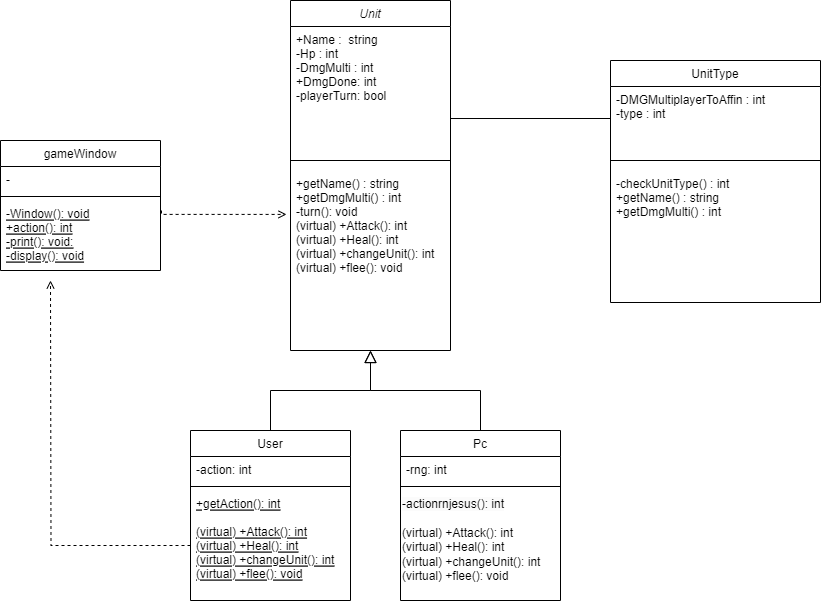

The diagram above was exported from draw.io. Its source (the exported page's mxGraphModel, read from the mxfile embedded in the PNG):
<mxGraphModel dx="1561" dy="1644" grid="1" gridSize="10" guides="1" tooltips="1" connect="1" arrows="1" fold="1" page="1" pageScale="1" pageWidth="827" pageHeight="1169" math="0" shadow="0">
  <root>
    <mxCell id="WIyWlLk6GJQsqaUBKTNV-0" />
    <mxCell id="WIyWlLk6GJQsqaUBKTNV-1" parent="WIyWlLk6GJQsqaUBKTNV-0" />
    <mxCell id="zkfFHV4jXpPFQw0GAbJ--0" value="Unit" style="swimlane;fontStyle=2;align=center;verticalAlign=top;childLayout=stackLayout;horizontal=1;startSize=26;horizontalStack=0;resizeParent=1;resizeLast=0;collapsible=1;marginBottom=0;rounded=0;shadow=0;strokeWidth=1;" parent="WIyWlLk6GJQsqaUBKTNV-1" vertex="1">
      <mxGeometry x="220" y="-70" width="160" height="350" as="geometry">
        <mxRectangle x="230" y="140" width="160" height="26" as="alternateBounds" />
      </mxGeometry>
    </mxCell>
    <mxCell id="zkfFHV4jXpPFQw0GAbJ--1" value="+Name :  string&#10;-Hp : int&#10;-DmgMulti : int&#10;+DmgDone: int&#10;-playerTurn: bool" style="text;align=left;verticalAlign=top;spacingLeft=4;spacingRight=4;overflow=hidden;rotatable=0;points=[[0,0.5],[1,0.5]];portConstraint=eastwest;" parent="zkfFHV4jXpPFQw0GAbJ--0" vertex="1">
      <mxGeometry y="26" width="160" height="124" as="geometry" />
    </mxCell>
    <mxCell id="zkfFHV4jXpPFQw0GAbJ--4" value="" style="line;html=1;strokeWidth=1;align=left;verticalAlign=middle;spacingTop=-1;spacingLeft=3;spacingRight=3;rotatable=0;labelPosition=right;points=[];portConstraint=eastwest;" parent="zkfFHV4jXpPFQw0GAbJ--0" vertex="1">
      <mxGeometry y="150" width="160" height="20" as="geometry" />
    </mxCell>
    <mxCell id="zkfFHV4jXpPFQw0GAbJ--5" value="+getName() : string&#10;+getDmgMulti() : int&#10;-turn(): void&#10;(virtual) +Attack(): int&#10;(virtual) +Heal(): int&#10;(virtual) +changeUnit(): int&#10;(virtual) +flee(): void" style="text;align=left;verticalAlign=top;spacingLeft=4;spacingRight=4;overflow=hidden;rotatable=0;points=[[0,0.5],[1,0.5]];portConstraint=eastwest;" parent="zkfFHV4jXpPFQw0GAbJ--0" vertex="1">
      <mxGeometry y="170" width="160" height="180" as="geometry" />
    </mxCell>
    <mxCell id="zkfFHV4jXpPFQw0GAbJ--6" value="User" style="swimlane;fontStyle=0;align=center;verticalAlign=top;childLayout=stackLayout;horizontal=1;startSize=26;horizontalStack=0;resizeParent=1;resizeLast=0;collapsible=1;marginBottom=0;rounded=0;shadow=0;strokeWidth=1;" parent="WIyWlLk6GJQsqaUBKTNV-1" vertex="1">
      <mxGeometry x="120" y="360" width="160" height="170" as="geometry">
        <mxRectangle x="130" y="380" width="160" height="26" as="alternateBounds" />
      </mxGeometry>
    </mxCell>
    <mxCell id="zkfFHV4jXpPFQw0GAbJ--7" value="-action: int" style="text;align=left;verticalAlign=top;spacingLeft=4;spacingRight=4;overflow=hidden;rotatable=0;points=[[0,0.5],[1,0.5]];portConstraint=eastwest;" parent="zkfFHV4jXpPFQw0GAbJ--6" vertex="1">
      <mxGeometry y="26" width="160" height="26" as="geometry" />
    </mxCell>
    <mxCell id="zkfFHV4jXpPFQw0GAbJ--9" value="" style="line;html=1;strokeWidth=1;align=left;verticalAlign=middle;spacingTop=-1;spacingLeft=3;spacingRight=3;rotatable=0;labelPosition=right;points=[];portConstraint=eastwest;" parent="zkfFHV4jXpPFQw0GAbJ--6" vertex="1">
      <mxGeometry y="52" width="160" height="8" as="geometry" />
    </mxCell>
    <mxCell id="S-WsnVxK1mkFEu4Jy7e--11" style="edgeStyle=orthogonalEdgeStyle;rounded=0;orthogonalLoop=1;jettySize=auto;html=1;endArrow=open;endFill=0;dashed=1;" edge="1" parent="zkfFHV4jXpPFQw0GAbJ--6" source="zkfFHV4jXpPFQw0GAbJ--10">
      <mxGeometry relative="1" as="geometry">
        <mxPoint x="-140" y="-150" as="targetPoint" />
      </mxGeometry>
    </mxCell>
    <mxCell id="zkfFHV4jXpPFQw0GAbJ--10" value="+getAction(): int&#10;&#10;(virtual) +Attack(): int&#10;(virtual) +Heal(): int&#10;(virtual) +changeUnit(): int&#10;(virtual) +flee(): void&#10;" style="text;align=left;verticalAlign=top;spacingLeft=4;spacingRight=4;overflow=hidden;rotatable=0;points=[[0,0.5],[1,0.5]];portConstraint=eastwest;fontStyle=4" parent="zkfFHV4jXpPFQw0GAbJ--6" vertex="1">
      <mxGeometry y="60" width="160" height="110" as="geometry" />
    </mxCell>
    <mxCell id="zkfFHV4jXpPFQw0GAbJ--12" value="" style="endArrow=block;endSize=10;endFill=0;shadow=0;strokeWidth=1;rounded=0;curved=0;edgeStyle=elbowEdgeStyle;elbow=vertical;" parent="WIyWlLk6GJQsqaUBKTNV-1" source="zkfFHV4jXpPFQw0GAbJ--6" target="zkfFHV4jXpPFQw0GAbJ--0" edge="1">
      <mxGeometry width="160" relative="1" as="geometry">
        <mxPoint x="200" y="203" as="sourcePoint" />
        <mxPoint x="200" y="203" as="targetPoint" />
      </mxGeometry>
    </mxCell>
    <mxCell id="zkfFHV4jXpPFQw0GAbJ--13" value="Pc" style="swimlane;fontStyle=0;align=center;verticalAlign=top;childLayout=stackLayout;horizontal=1;startSize=26;horizontalStack=0;resizeParent=1;resizeLast=0;collapsible=1;marginBottom=0;rounded=0;shadow=0;strokeWidth=1;" parent="WIyWlLk6GJQsqaUBKTNV-1" vertex="1">
      <mxGeometry x="330" y="360" width="160" height="170" as="geometry">
        <mxRectangle x="340" y="380" width="170" height="26" as="alternateBounds" />
      </mxGeometry>
    </mxCell>
    <mxCell id="zkfFHV4jXpPFQw0GAbJ--14" value="-rng: int" style="text;align=left;verticalAlign=top;spacingLeft=4;spacingRight=4;overflow=hidden;rotatable=0;points=[[0,0.5],[1,0.5]];portConstraint=eastwest;" parent="zkfFHV4jXpPFQw0GAbJ--13" vertex="1">
      <mxGeometry y="26" width="160" height="26" as="geometry" />
    </mxCell>
    <mxCell id="zkfFHV4jXpPFQw0GAbJ--15" value="" style="line;html=1;strokeWidth=1;align=left;verticalAlign=middle;spacingTop=-1;spacingLeft=3;spacingRight=3;rotatable=0;labelPosition=right;points=[];portConstraint=eastwest;" parent="zkfFHV4jXpPFQw0GAbJ--13" vertex="1">
      <mxGeometry y="52" width="160" height="8" as="geometry" />
    </mxCell>
    <mxCell id="S-WsnVxK1mkFEu4Jy7e--4" value="&lt;span style=&quot;color: rgb(0, 0, 0); font-family: Helvetica; font-size: 12px; font-style: normal; font-variant-ligatures: normal; font-variant-caps: normal; font-weight: 400; letter-spacing: normal; orphans: 2; text-align: left; text-indent: 0px; text-transform: none; widows: 2; word-spacing: 0px; -webkit-text-stroke-width: 0px; white-space: nowrap; background-color: rgb(251, 251, 251); text-decoration-thickness: initial; text-decoration-style: initial; text-decoration-color: initial; display: inline !important; float: none;&quot;&gt;-actionrnjesus(): int&lt;/span&gt;&lt;div&gt;&lt;br&gt;&lt;/div&gt;&lt;div&gt;&lt;span style=&quot;text-wrap: nowrap;&quot;&gt;(virtual) +Attack(): int&lt;/span&gt;&lt;br style=&quot;padding: 0px; margin: 0px; text-wrap: nowrap;&quot;&gt;&lt;span style=&quot;text-wrap: nowrap;&quot;&gt;(virtual) +Heal(): int&lt;/span&gt;&lt;br style=&quot;padding: 0px; margin: 0px; text-wrap: nowrap;&quot;&gt;&lt;span style=&quot;text-wrap: nowrap;&quot;&gt;(virtual) +changeUnit(): int&lt;/span&gt;&lt;br style=&quot;padding: 0px; margin: 0px; text-wrap: nowrap;&quot;&gt;&lt;span style=&quot;text-wrap: nowrap;&quot;&gt;(virtual) +flee(): void&lt;/span&gt;&lt;br&gt;&lt;/div&gt;" style="text;whiteSpace=wrap;html=1;" vertex="1" parent="zkfFHV4jXpPFQw0GAbJ--13">
      <mxGeometry y="60" width="160" height="110" as="geometry" />
    </mxCell>
    <mxCell id="zkfFHV4jXpPFQw0GAbJ--16" value="" style="endArrow=block;endSize=10;endFill=0;shadow=0;strokeWidth=1;rounded=0;curved=0;edgeStyle=elbowEdgeStyle;elbow=vertical;" parent="WIyWlLk6GJQsqaUBKTNV-1" source="zkfFHV4jXpPFQw0GAbJ--13" target="zkfFHV4jXpPFQw0GAbJ--0" edge="1">
      <mxGeometry width="160" relative="1" as="geometry">
        <mxPoint x="210" y="373" as="sourcePoint" />
        <mxPoint x="310" y="271" as="targetPoint" />
      </mxGeometry>
    </mxCell>
    <mxCell id="aYHbEawzdWkDvr9-9sO--7" value="" style="endArrow=none;html=1;rounded=0;startArrow=none;startFill=0;endFill=0;strokeWidth=1;endSize=10;jumpStyle=none;exitX=0;exitY=0.5;exitDx=0;exitDy=0;entryX=1;entryY=0.742;entryDx=0;entryDy=0;entryPerimeter=0;" parent="WIyWlLk6GJQsqaUBKTNV-1" edge="1" target="zkfFHV4jXpPFQw0GAbJ--1" source="aYHbEawzdWkDvr9-9sO--10">
      <mxGeometry width="50" height="50" relative="1" as="geometry">
        <mxPoint x="631" y="50.5" as="sourcePoint" />
        <mxPoint x="390" y="48" as="targetPoint" />
        <Array as="points" />
      </mxGeometry>
    </mxCell>
    <mxCell id="aYHbEawzdWkDvr9-9sO--9" value="UnitType" style="swimlane;fontStyle=0;align=center;verticalAlign=top;childLayout=stackLayout;horizontal=1;startSize=26;horizontalStack=0;resizeParent=1;resizeLast=0;collapsible=1;marginBottom=0;rounded=0;shadow=0;strokeWidth=1;" parent="WIyWlLk6GJQsqaUBKTNV-1" vertex="1">
      <mxGeometry x="540" y="-10" width="210" height="242" as="geometry">
        <mxRectangle x="550" y="140" width="160" height="26" as="alternateBounds" />
      </mxGeometry>
    </mxCell>
    <mxCell id="aYHbEawzdWkDvr9-9sO--10" value="-DMGMultiplayerToAffin : int&#10;-type : int" style="text;align=left;verticalAlign=top;spacingLeft=4;spacingRight=4;overflow=hidden;rotatable=0;points=[[0,0.5],[1,0.5]];portConstraint=eastwest;" parent="aYHbEawzdWkDvr9-9sO--9" vertex="1">
      <mxGeometry y="26" width="210" height="64" as="geometry" />
    </mxCell>
    <mxCell id="aYHbEawzdWkDvr9-9sO--15" value="" style="line;html=1;strokeWidth=1;align=left;verticalAlign=middle;spacingTop=-1;spacingLeft=3;spacingRight=3;rotatable=0;labelPosition=right;points=[];portConstraint=eastwest;" parent="aYHbEawzdWkDvr9-9sO--9" vertex="1">
      <mxGeometry y="90" width="210" height="20" as="geometry" />
    </mxCell>
    <mxCell id="aYHbEawzdWkDvr9-9sO--42" value="-checkUnitType() : int&#10;+getName() : string&#10;+getDmgMulti() : int&#10;" style="text;align=left;verticalAlign=top;spacingLeft=4;spacingRight=4;overflow=hidden;rotatable=0;points=[[0,0.5],[1,0.5]];portConstraint=eastwest;" parent="aYHbEawzdWkDvr9-9sO--9" vertex="1">
      <mxGeometry y="110" width="210" height="64" as="geometry" />
    </mxCell>
    <mxCell id="S-WsnVxK1mkFEu4Jy7e--5" value="gameWindow" style="swimlane;fontStyle=0;align=center;verticalAlign=top;childLayout=stackLayout;horizontal=1;startSize=26;horizontalStack=0;resizeParent=1;resizeLast=0;collapsible=1;marginBottom=0;rounded=0;shadow=0;strokeWidth=1;" vertex="1" parent="WIyWlLk6GJQsqaUBKTNV-1">
      <mxGeometry x="-70" y="70" width="160" height="130" as="geometry">
        <mxRectangle x="130" y="380" width="160" height="26" as="alternateBounds" />
      </mxGeometry>
    </mxCell>
    <mxCell id="S-WsnVxK1mkFEu4Jy7e--6" value="- " style="text;align=left;verticalAlign=top;spacingLeft=4;spacingRight=4;overflow=hidden;rotatable=0;points=[[0,0.5],[1,0.5]];portConstraint=eastwest;" vertex="1" parent="S-WsnVxK1mkFEu4Jy7e--5">
      <mxGeometry y="26" width="160" height="26" as="geometry" />
    </mxCell>
    <mxCell id="S-WsnVxK1mkFEu4Jy7e--7" value="" style="line;html=1;strokeWidth=1;align=left;verticalAlign=middle;spacingTop=-1;spacingLeft=3;spacingRight=3;rotatable=0;labelPosition=right;points=[];portConstraint=eastwest;" vertex="1" parent="S-WsnVxK1mkFEu4Jy7e--5">
      <mxGeometry y="52" width="160" height="8" as="geometry" />
    </mxCell>
    <mxCell id="S-WsnVxK1mkFEu4Jy7e--8" value="-Window(): void&#10;+action(): int&#10;-print(): void:&#10;-display(): void" style="text;align=left;verticalAlign=top;spacingLeft=4;spacingRight=4;overflow=hidden;rotatable=0;points=[[0,0.5],[1,0.5]];portConstraint=eastwest;fontStyle=4" vertex="1" parent="S-WsnVxK1mkFEu4Jy7e--5">
      <mxGeometry y="60" width="160" height="70" as="geometry" />
    </mxCell>
    <mxCell id="S-WsnVxK1mkFEu4Jy7e--10" style="edgeStyle=orthogonalEdgeStyle;rounded=0;orthogonalLoop=1;jettySize=auto;html=1;entryX=-0.025;entryY=0.244;entryDx=0;entryDy=0;entryPerimeter=0;dashed=1;endArrow=open;endFill=0;exitX=1.006;exitY=0.143;exitDx=0;exitDy=0;exitPerimeter=0;" edge="1" parent="WIyWlLk6GJQsqaUBKTNV-1" source="S-WsnVxK1mkFEu4Jy7e--8" target="zkfFHV4jXpPFQw0GAbJ--5">
      <mxGeometry relative="1" as="geometry">
        <Array as="points">
          <mxPoint x="91" y="144" />
        </Array>
      </mxGeometry>
    </mxCell>
  </root>
</mxGraphModel>